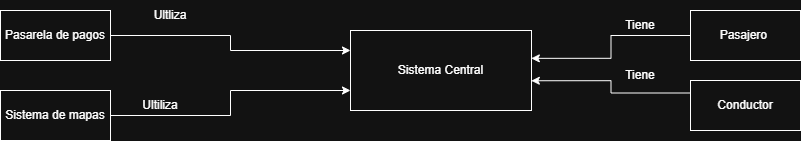

The diagram above was exported from draw.io. Its source (the exported page's mxGraphModel, read from the mxfile embedded in the PNG):
<mxGraphModel dx="1042" dy="568" grid="1" gridSize="10" guides="1" tooltips="1" connect="1" arrows="1" fold="1" page="1" pageScale="1" pageWidth="827" pageHeight="1169" math="0" shadow="0">
  <root>
    <mxCell id="0" />
    <mxCell id="1" parent="0" />
    <mxCell id="_7HO0enZtRuq2LctV63z-1" parent="1" style="html=1;whiteSpace=wrap;" value="Sistema Central" vertex="1">
      <mxGeometry height="80" width="181" x="390" y="230" as="geometry" />
    </mxCell>
    <mxCell id="_7HO0enZtRuq2LctV63z-2" parent="1" style="html=1;whiteSpace=wrap;" value="Pasajero&amp;nbsp;" vertex="1">
      <mxGeometry height="50" width="110" x="730" y="210" as="geometry" />
    </mxCell>
    <mxCell id="_7HO0enZtRuq2LctV63z-3" parent="1" style="html=1;whiteSpace=wrap;" value="Conductor" vertex="1">
      <mxGeometry height="50" width="110" x="730" y="280" as="geometry" />
    </mxCell>
    <mxCell id="_7HO0enZtRuq2LctV63z-6" edge="1" parent="1" source="_7HO0enZtRuq2LctV63z-4" style="edgeStyle=orthogonalEdgeStyle;rounded=0;orthogonalLoop=1;jettySize=auto;html=1;exitX=1;exitY=0.5;exitDx=0;exitDy=0;entryX=0;entryY=0.25;entryDx=0;entryDy=0;" target="_7HO0enZtRuq2LctV63z-1">
      <mxGeometry relative="1" as="geometry" />
    </mxCell>
    <mxCell id="_7HO0enZtRuq2LctV63z-4" parent="1" style="html=1;whiteSpace=wrap;" value="Pasarela de pagos" vertex="1">
      <mxGeometry height="50" width="110" x="40" y="210" as="geometry" />
    </mxCell>
    <mxCell id="_7HO0enZtRuq2LctV63z-7" edge="1" parent="1" source="_7HO0enZtRuq2LctV63z-5" style="edgeStyle=orthogonalEdgeStyle;rounded=0;orthogonalLoop=1;jettySize=auto;html=1;exitX=1;exitY=0.5;exitDx=0;exitDy=0;entryX=0;entryY=0.75;entryDx=0;entryDy=0;" target="_7HO0enZtRuq2LctV63z-1">
      <mxGeometry relative="1" as="geometry" />
    </mxCell>
    <mxCell id="_7HO0enZtRuq2LctV63z-5" parent="1" style="html=1;whiteSpace=wrap;" value="Sistema de mapas" vertex="1">
      <mxGeometry height="50" width="110" x="40" y="290" as="geometry" />
    </mxCell>
    <mxCell id="_7HO0enZtRuq2LctV63z-8" edge="1" parent="1" source="_7HO0enZtRuq2LctV63z-2" style="edgeStyle=orthogonalEdgeStyle;rounded=0;orthogonalLoop=1;jettySize=auto;html=1;exitX=0;exitY=0.5;exitDx=0;exitDy=0;entryX=0.999;entryY=0.348;entryDx=0;entryDy=0;entryPerimeter=0;" target="_7HO0enZtRuq2LctV63z-1">
      <mxGeometry relative="1" as="geometry" />
    </mxCell>
    <mxCell id="_7HO0enZtRuq2LctV63z-9" edge="1" parent="1" source="_7HO0enZtRuq2LctV63z-3" style="edgeStyle=orthogonalEdgeStyle;rounded=0;orthogonalLoop=1;jettySize=auto;html=1;exitX=0;exitY=0.25;exitDx=0;exitDy=0;entryX=0.999;entryY=0.628;entryDx=0;entryDy=0;entryPerimeter=0;" target="_7HO0enZtRuq2LctV63z-1">
      <mxGeometry relative="1" as="geometry" />
    </mxCell>
    <mxCell id="_7HO0enZtRuq2LctV63z-10" parent="1" style="text;html=1;whiteSpace=wrap;strokeColor=none;fillColor=none;align=center;verticalAlign=middle;rounded=0;" value="Ultliza" vertex="1">
      <mxGeometry height="30" width="60" x="180" y="200" as="geometry" />
    </mxCell>
    <mxCell id="_7HO0enZtRuq2LctV63z-11" parent="1" style="text;html=1;whiteSpace=wrap;strokeColor=none;fillColor=none;align=center;verticalAlign=middle;rounded=0;" value="Ultiliza" vertex="1">
      <mxGeometry height="30" width="60" x="170" y="290" as="geometry" />
    </mxCell>
    <mxCell id="_7HO0enZtRuq2LctV63z-12" parent="1" style="text;html=1;whiteSpace=wrap;strokeColor=none;fillColor=none;align=center;verticalAlign=middle;rounded=0;" value="Tiene" vertex="1">
      <mxGeometry height="30" width="60" x="650" y="210" as="geometry" />
    </mxCell>
    <mxCell id="_7HO0enZtRuq2LctV63z-13" parent="1" style="text;html=1;whiteSpace=wrap;strokeColor=none;fillColor=none;align=center;verticalAlign=middle;rounded=0;" value="Tiene" vertex="1">
      <mxGeometry height="30" width="60" x="650" y="260" as="geometry" />
    </mxCell>
  </root>
</mxGraphModel>